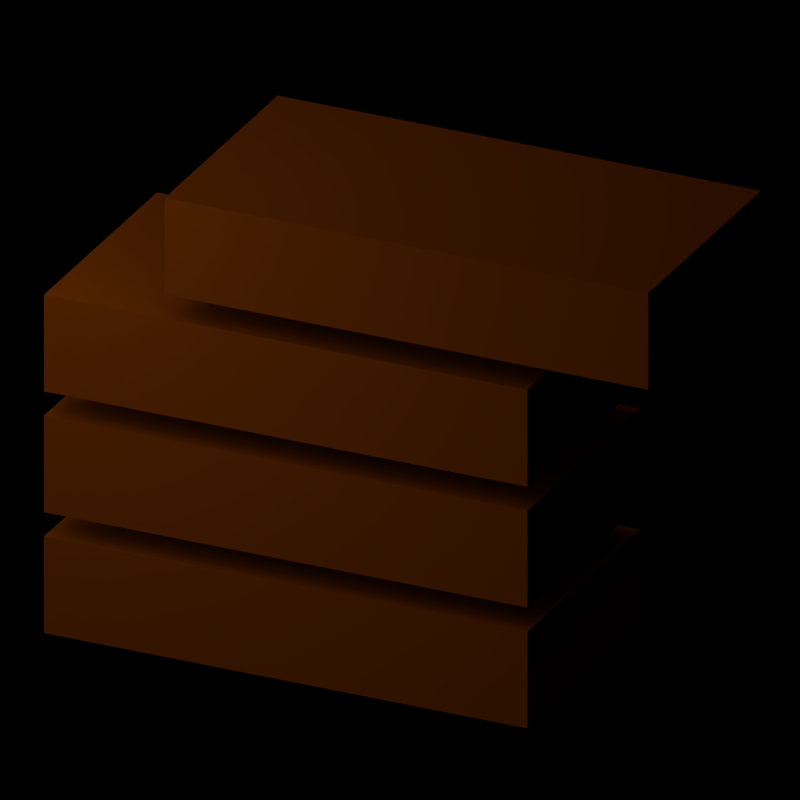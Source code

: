 # Source: icon.blend  (saved by Blender 2.69.0; exported with 4.5.12 LTS)
import bpy
from mathutils import Matrix  # noqa: F401  (used for matrix-valued properties, if any)

bpy.ops.wm.read_factory_settings(use_empty=True)
scene = bpy.context.scene
scene.name = 'Scene'

# ---- collections
col_collection_1 = bpy.data.collections.new('Collection 1'); scene.collection.children.link(col_collection_1)

# ---- materials (node trees are filled in below, after node groups)
mat_material_002 = bpy.data.materials.new('Material.002')
mat_material_002.alpha_threshold = 0.0
mat_material_002.use_transparent_shadow = False
mat_material_002.diffuse_color = (1.0, 0.2086, 0.004777, 1.0)
mat_material_002.roughness = 0.5
mat_material_002.line_color = (0.0, 0.0, 0.0, 1.0)

# ---- material node trees

# ---- world
world_world = bpy.data.worlds.new('World'); scene.world = world_world
world_world.color = (0.0, 0.0, 0.0)
world_world.use_sun_shadow = False
world_world.sun_shadow_jitter_overblur = 0.0
world_world.cycles.sampling_method = 'MANUAL'
world_world.cycles.sample_map_resolution = 256

# ---- cameras
cam_camera = bpy.data.cameras.new('Camera')
cam_camera.type = 'ORTHO'
cam_camera.clip_end = 100.0
cam_camera.lens = 27.71
cam_camera.sensor_width = 32.0
cam_camera.sensor_height = 18.0
cam_camera.ortho_scale = 3.0
cam_camera.lens_unit = 'FOV'
cam_camera.dof.focus_distance = 0.0
cam_camera.dof.aperture_fstop = 128.0

# ---- lights
light_point = bpy.data.lights.new('Point', 'POINT')
light_point.transmission_factor = 0.0
light_point.energy = 100.0
light_point.shadow_buffer_clip_start = 0.5
light_point.shadow_soft_size = 5.0
light_point.shadow_maximum_resolution = 0.006
light_point.use_absolute_resolution = True
light_point.cycles.use_multiple_importance_sampling = False

# ---- meshes
me_cube_003 = bpy.data.meshes.new('Cube.003')
me_cube_003.from_pydata([(1.0, 0.5, -0.2), (1.0, -0.5, -0.2), (-1.0, -0.5, -0.2), (-1.0, 0.5, -0.2), (1.0, 0.5, 0.2), (1.0, -0.5, 0.2), (-1.0, -0.5, 0.2), (-1.0, 0.5, 0.2), (0.5, 0.5, -0.7), (0.5, -0.5, -0.7), (-1.5, -0.5, -0.7), (-1.5, 0.5, -0.7), (0.5, 0.5, -0.3), (0.5, -0.5, -0.3), (-1.5, -0.5, -0.3), (-1.5, 0.5, -0.3), (0.5, 0.5, -1.2), (0.5, -0.5, -1.2), (-1.5, -0.5, -1.2), (-1.5, 0.5, -1.2), (0.5, 0.5, -0.8), (0.5, -0.5, -0.8), (-1.5, -0.5, -0.8), (-1.5, 0.5, -0.8), (0.5, 0.5, -1.7), (0.5, -0.5, -1.7), (-1.5, -0.5, -1.7), (-1.5, 0.5, -1.7), (0.5, 0.5, -1.3), (0.5, -0.5, -1.3), (-1.5, -0.5, -1.3), (-1.5, 0.5, -1.3)], [], [(0, 1, 2, 3), (4, 7, 6, 5), (0, 4, 5, 1), (1, 5, 6, 2), (2, 6, 7, 3), (4, 0, 3, 7), (8, 9, 10, 11), (12, 15, 14, 13), (8, 12, 13, 9), (9, 13, 14, 10), (10, 14, 15, 11), (12, 8, 11, 15), (16, 17, 18, 19), (20, 23, 22, 21), (16, 20, 21, 17), (17, 21, 22, 18), (18, 22, 23, 19), (20, 16, 19, 23), (24, 25, 26, 27), (28, 31, 30, 29), (24, 28, 29, 25), (25, 29, 30, 26), (26, 30, 31, 27), (28, 24, 27, 31)])
me_cube_003.materials.append(mat_material_002)
me_cube_003.use_remesh_preserve_volume = False
me_cube_003.use_remesh_preserve_attributes = False
me_cube_003.use_mirror_vertex_groups = False
me_cube_003.update()

# ---- objects
ob_point = bpy.data.objects.new('Point', light_point)
ob_stack = bpy.data.objects.new('Stack', me_cube_003)
ob_camera = bpy.data.objects.new('Camera', cam_camera)

# ---- transforms, parenting, visibility, modifiers, constraints
ob_point.location = (-1.315, -0.9798, 1.927)
ob_point.lineart.crease_threshold = 0.0
ob_stack.location = (0.33, 0.0, 1.5)
ob_stack.lock_rotations_4d = False
ob_stack.empty_display_type = 'ARROWS'
ob_stack.lineart.crease_threshold = 0.0
ob_camera.location = (0.95, -1.888, 1.77)
ob_camera.rotation_euler = (1.134, 0.0, 0.4363)
ob_camera.scale = (0.8727, 0.8727, 0.8727)
ob_camera.lock_rotations_4d = False
ob_camera.empty_display_type = 'ARROWS'
ob_camera.color = (0.0, 0.0, 0.0, 0.0)
ob_camera.display_type = 'WIRE'
ob_camera.lineart.crease_threshold = 0.0

# ---- collection membership
col_collection_1.objects.link(ob_point)
col_collection_1.objects.link(ob_stack)
col_collection_1.objects.link(ob_camera)

# ---- scene / render settings (as saved in the file)
scene.camera = ob_camera
scene.frame_start = 1; scene.frame_end = 250; scene.frame_set(242)
scene.render.engine = 'BLENDER_EEVEE_NEXT'
scene.render.image_settings.compression = 100
scene.render.resolution_x = 512
scene.render.resolution_y = 512
scene.render.dither_intensity = 0.0
scene.render.film_transparent = True
scene.cycles.use_denoising = False
scene.cycles.samples = 2000
scene.cycles.sampling_pattern = 'TABULATED_SOBOL'
scene.cycles.light_sampling_threshold = 0.0
scene.cycles.use_adaptive_sampling = False
scene.cycles.use_light_tree = False
scene.cycles.caustics_reflective = False
scene.cycles.caustics_refractive = False
scene.cycles.blur_glossy = 0.0
scene.cycles.max_bounces = 10
scene.cycles.diffuse_bounces = 0
scene.cycles.glossy_bounces = 1
scene.cycles.transmission_bounces = 2
scene.cycles.volume_bounces = 1
scene.cycles.pixel_filter_type = 'GAUSSIAN'
scene.cycles.sample_clamp_indirect = 0.0
scene.view_settings.view_transform = 'Standard'
bpy.context.view_layer.update()

